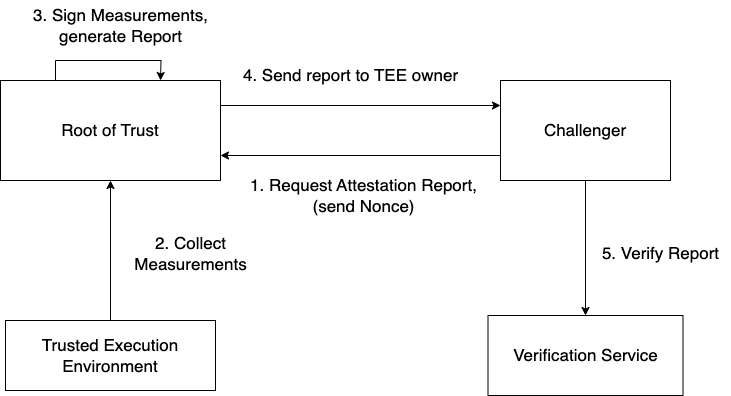

The diagram above was exported from draw.io. Its source (the exported page's mxGraphModel, read from the mxfile embedded in the PNG):
<mxGraphModel dx="1194" dy="735" grid="1" gridSize="10" guides="1" tooltips="1" connect="1" arrows="1" fold="1" page="1" pageScale="1" pageWidth="827" pageHeight="1169" math="0" shadow="0">
  <root>
    <mxCell id="0" />
    <mxCell id="1" parent="0" />
    <mxCell id="7Bb1jUO6J8GnPMC96yHx-11" style="edgeStyle=orthogonalEdgeStyle;rounded=0;orthogonalLoop=1;jettySize=auto;html=1;exitX=0.25;exitY=0;exitDx=0;exitDy=0;" edge="1" parent="1" source="7Bb1jUO6J8GnPMC96yHx-2">
      <mxGeometry relative="1" as="geometry">
        <mxPoint x="240" y="110" as="targetPoint" />
      </mxGeometry>
    </mxCell>
    <mxCell id="7Bb1jUO6J8GnPMC96yHx-13" style="edgeStyle=orthogonalEdgeStyle;rounded=0;orthogonalLoop=1;jettySize=auto;html=1;exitX=1;exitY=0.25;exitDx=0;exitDy=0;entryX=0;entryY=0.25;entryDx=0;entryDy=0;" edge="1" parent="1" source="7Bb1jUO6J8GnPMC96yHx-2" target="7Bb1jUO6J8GnPMC96yHx-7">
      <mxGeometry relative="1" as="geometry" />
    </mxCell>
    <mxCell id="7Bb1jUO6J8GnPMC96yHx-2" value="&lt;font style=&quot;font-size: 17px;&quot;&gt;Root of Trust&lt;/font&gt;" style="rounded=0;whiteSpace=wrap;html=1;" vertex="1" parent="1">
      <mxGeometry x="80" y="110" width="220" height="100" as="geometry" />
    </mxCell>
    <mxCell id="7Bb1jUO6J8GnPMC96yHx-3" value="&lt;font style=&quot;font-size: 17px;&quot;&gt;Verification Service&lt;/font&gt;" style="rounded=0;whiteSpace=wrap;html=1;" vertex="1" parent="1">
      <mxGeometry x="567.5" y="345" width="195" height="80" as="geometry" />
    </mxCell>
    <mxCell id="7Bb1jUO6J8GnPMC96yHx-5" style="edgeStyle=orthogonalEdgeStyle;rounded=0;orthogonalLoop=1;jettySize=auto;html=1;" edge="1" parent="1" source="7Bb1jUO6J8GnPMC96yHx-4" target="7Bb1jUO6J8GnPMC96yHx-2">
      <mxGeometry relative="1" as="geometry" />
    </mxCell>
    <mxCell id="7Bb1jUO6J8GnPMC96yHx-4" value="&lt;font style=&quot;font-size: 17px;&quot;&gt;Trusted Execution Environment&lt;/font&gt;" style="rounded=0;whiteSpace=wrap;html=1;" vertex="1" parent="1">
      <mxGeometry x="85" y="350" width="210" height="70" as="geometry" />
    </mxCell>
    <mxCell id="7Bb1jUO6J8GnPMC96yHx-6" value="&lt;font style=&quot;font-size: 17px;&quot;&gt;2. Collect &lt;br&gt;Measurements&lt;/font&gt;" style="text;html=1;align=center;verticalAlign=middle;resizable=0;points=[];autosize=1;strokeColor=none;fillColor=none;" vertex="1" parent="1">
      <mxGeometry x="200" y="258" width="140" height="50" as="geometry" />
    </mxCell>
    <mxCell id="7Bb1jUO6J8GnPMC96yHx-14" style="edgeStyle=orthogonalEdgeStyle;rounded=0;orthogonalLoop=1;jettySize=auto;html=1;exitX=0;exitY=0.75;exitDx=0;exitDy=0;entryX=1;entryY=0.75;entryDx=0;entryDy=0;" edge="1" parent="1" source="7Bb1jUO6J8GnPMC96yHx-7" target="7Bb1jUO6J8GnPMC96yHx-2">
      <mxGeometry relative="1" as="geometry" />
    </mxCell>
    <mxCell id="7Bb1jUO6J8GnPMC96yHx-15" style="edgeStyle=orthogonalEdgeStyle;rounded=0;orthogonalLoop=1;jettySize=auto;html=1;exitX=0.5;exitY=1;exitDx=0;exitDy=0;entryX=0.5;entryY=0;entryDx=0;entryDy=0;" edge="1" parent="1" source="7Bb1jUO6J8GnPMC96yHx-7" target="7Bb1jUO6J8GnPMC96yHx-3">
      <mxGeometry relative="1" as="geometry" />
    </mxCell>
    <mxCell id="7Bb1jUO6J8GnPMC96yHx-7" value="&lt;font style=&quot;font-size: 17px;&quot;&gt;Challenger&lt;/font&gt;" style="rounded=0;whiteSpace=wrap;html=1;" vertex="1" parent="1">
      <mxGeometry x="580" y="110" width="170" height="100" as="geometry" />
    </mxCell>
    <mxCell id="7Bb1jUO6J8GnPMC96yHx-16" value="&lt;span style=&quot;font-size: 17px;&quot;&gt;3. Sign Measurements, &lt;br&gt;generate Report&lt;/span&gt;" style="text;html=1;align=center;verticalAlign=middle;resizable=0;points=[];autosize=1;strokeColor=none;fillColor=none;" vertex="1" parent="1">
      <mxGeometry x="100" y="30" width="200" height="50" as="geometry" />
    </mxCell>
    <mxCell id="7Bb1jUO6J8GnPMC96yHx-17" value="&lt;font style=&quot;font-size: 17px;&quot;&gt;4. Send report to TEE owner&lt;/font&gt;" style="text;html=1;align=center;verticalAlign=middle;resizable=0;points=[];autosize=1;strokeColor=none;fillColor=none;" vertex="1" parent="1">
      <mxGeometry x="310" y="90" width="240" height="30" as="geometry" />
    </mxCell>
    <mxCell id="7Bb1jUO6J8GnPMC96yHx-18" value="&lt;font style=&quot;font-size: 17px;&quot;&gt;1. Request Attestation Report, &lt;br&gt;(send Nonce)&lt;/font&gt;" style="text;html=1;align=center;verticalAlign=middle;resizable=0;points=[];autosize=1;strokeColor=none;fillColor=none;" vertex="1" parent="1">
      <mxGeometry x="317.5" y="200" width="250" height="50" as="geometry" />
    </mxCell>
    <mxCell id="7Bb1jUO6J8GnPMC96yHx-19" value="&lt;font style=&quot;font-size: 17px;&quot;&gt;5. Verify Report&lt;/font&gt;" style="text;html=1;align=center;verticalAlign=middle;resizable=0;points=[];autosize=1;strokeColor=none;fillColor=none;" vertex="1" parent="1">
      <mxGeometry x="670" y="268" width="140" height="30" as="geometry" />
    </mxCell>
  </root>
</mxGraphModel>